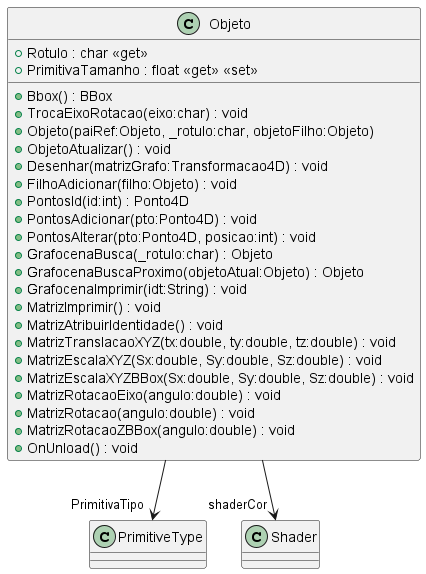

The diagram above was rendered by PlantUML. Its source (embedded in the PNG):
@startuml
class Objeto {
    + Rotulo : char <<get>>
    + PrimitivaTamanho : float <<get>> <<set>>
    + Bbox() : BBox
    + TrocaEixoRotacao(eixo:char) : void
    + Objeto(paiRef:Objeto, _rotulo:char, objetoFilho:Objeto)
    + ObjetoAtualizar() : void
    + Desenhar(matrizGrafo:Transformacao4D) : void
    + FilhoAdicionar(filho:Objeto) : void
    + PontosId(id:int) : Ponto4D
    + PontosAdicionar(pto:Ponto4D) : void
    + PontosAlterar(pto:Ponto4D, posicao:int) : void
    + GrafocenaBusca(_rotulo:char) : Objeto
    + GrafocenaBuscaProximo(objetoAtual:Objeto) : Objeto
    + GrafocenaImprimir(idt:String) : void
    + MatrizImprimir() : void
    + MatrizAtribuirIdentidade() : void
    + MatrizTranslacaoXYZ(tx:double, ty:double, tz:double) : void
    + MatrizEscalaXYZ(Sx:double, Sy:double, Sz:double) : void
    + MatrizEscalaXYZBBox(Sx:double, Sy:double, Sz:double) : void
    + MatrizRotacaoEixo(angulo:double) : void
    + MatrizRotacao(angulo:double) : void
    + MatrizRotacaoZBBox(angulo:double) : void
    + OnUnload() : void
}
Objeto --> "PrimitivaTipo" PrimitiveType
Objeto --> "shaderCor" Shader
@enduml